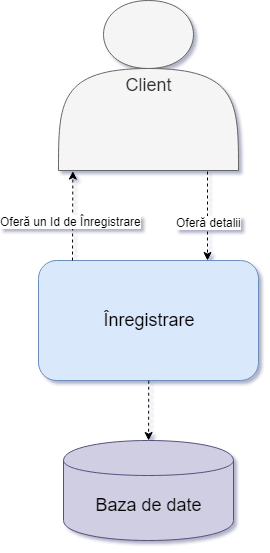

The diagram above was exported from draw.io. Its source (the exported page's mxGraphModel, read from the mxfile embedded in the PNG):
<mxGraphModel dx="697" dy="337" grid="1" gridSize="10" guides="1" tooltips="1" connect="1" arrows="1" fold="1" page="1" pageScale="1" pageWidth="850" pageHeight="1100" math="0" shadow="0">
  <root>
    <mxCell id="0" />
    <mxCell id="1" parent="0" />
    <mxCell id="nNH2GuebfFVmamagZUyQ-1" value="&lt;span style=&quot;font-size: 18px&quot;&gt;Client&lt;/span&gt;" style="shape=actor;whiteSpace=wrap;html=1;fillColor=#f5f5f5;strokeColor=#666666;fontColor=#333333;" vertex="1" parent="1">
      <mxGeometry x="350" y="40" width="180" height="170" as="geometry" />
    </mxCell>
    <mxCell id="nNH2GuebfFVmamagZUyQ-2" value="&lt;font style=&quot;font-size: 18px&quot;&gt;Înregistrare&lt;br&gt;&lt;/font&gt;" style="rounded=1;whiteSpace=wrap;html=1;fillColor=#dae8fc;strokeColor=#6c8ebf;" vertex="1" parent="1">
      <mxGeometry x="330" y="300" width="220" height="120" as="geometry" />
    </mxCell>
    <mxCell id="nNH2GuebfFVmamagZUyQ-3" value="" style="endArrow=classic;html=1;entryX=0.08;entryY=1.004;entryDx=0;entryDy=0;entryPerimeter=0;dashed=1;" edge="1" parent="1" target="nNH2GuebfFVmamagZUyQ-1">
      <mxGeometry width="50" height="50" relative="1" as="geometry">
        <mxPoint x="364" y="300" as="sourcePoint" />
        <mxPoint x="320" y="270" as="targetPoint" />
      </mxGeometry>
    </mxCell>
    <mxCell id="nNH2GuebfFVmamagZUyQ-4" value="Oferă un Id de Înregistrare" style="text;html=1;resizable=0;points=[];align=center;verticalAlign=middle;labelBackgroundColor=#ffffff;" vertex="1" connectable="0" parent="nNH2GuebfFVmamagZUyQ-3">
      <mxGeometry x="-0.5282" y="2" relative="1" as="geometry">
        <mxPoint y="-18" as="offset" />
      </mxGeometry>
    </mxCell>
    <mxCell id="nNH2GuebfFVmamagZUyQ-7" value="" style="endArrow=classic;html=1;dashed=1;" edge="1" parent="1">
      <mxGeometry width="50" height="50" relative="1" as="geometry">
        <mxPoint x="499" y="211" as="sourcePoint" />
        <mxPoint x="499" y="300" as="targetPoint" />
      </mxGeometry>
    </mxCell>
    <mxCell id="nNH2GuebfFVmamagZUyQ-8" value="Oferă detalii" style="text;html=1;resizable=0;points=[];align=center;verticalAlign=middle;labelBackgroundColor=#ffffff;" vertex="1" connectable="0" parent="nNH2GuebfFVmamagZUyQ-7">
      <mxGeometry x="0.1281" y="1" relative="1" as="geometry">
        <mxPoint as="offset" />
      </mxGeometry>
    </mxCell>
    <mxCell id="nNH2GuebfFVmamagZUyQ-9" value="&lt;span style=&quot;font-size: 18px&quot;&gt;Baza de date&lt;br&gt;&lt;/span&gt;" style="shape=cylinder;whiteSpace=wrap;html=1;boundedLbl=1;backgroundOutline=1;fillColor=#d0cee2;strokeColor=#56517e;" vertex="1" parent="1">
      <mxGeometry x="355" y="480" width="170" height="100" as="geometry" />
    </mxCell>
    <mxCell id="nNH2GuebfFVmamagZUyQ-10" value="" style="endArrow=classic;html=1;dashed=1;exitX=0.5;exitY=1;exitDx=0;exitDy=0;" edge="1" parent="1" source="nNH2GuebfFVmamagZUyQ-2" target="nNH2GuebfFVmamagZUyQ-9">
      <mxGeometry width="50" height="50" relative="1" as="geometry">
        <mxPoint x="700" y="450" as="sourcePoint" />
        <mxPoint x="550" y="490" as="targetPoint" />
      </mxGeometry>
    </mxCell>
  </root>
</mxGraphModel>